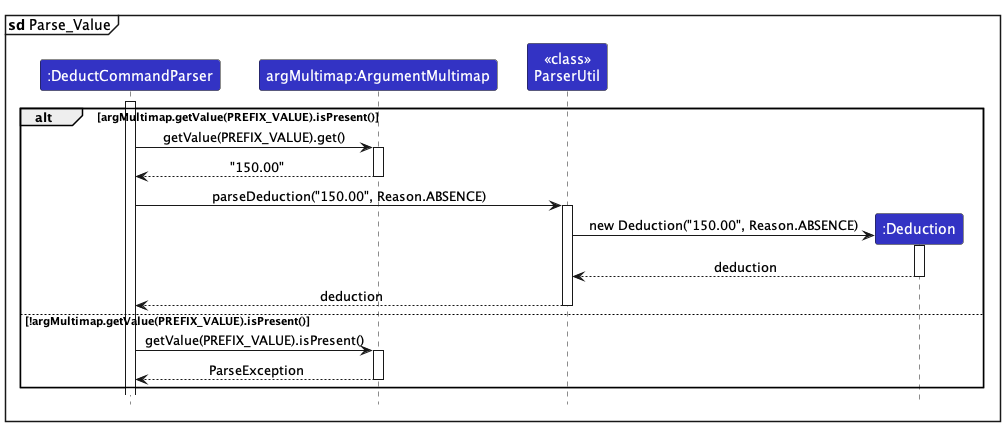

The diagram above was rendered by PlantUML. Its source (embedded in the PNG):
@startuml
!include style.puml
skinparam ArrowFontStyle plain

mainframe **sd** Parse_Value

participant ":DeductCommandParser" as DeductCommandParser LOGIC_COLOR
participant "argMultimap:ArgumentMultimap" as ArgMultimap LOGIC_COLOR
participant "<<class>>\nParserUtil" as ParserUtil LOGIC_COLOR
participant ":Deduction" as Deduction LOGIC_COLOR

activate DeductCommandParser

alt argMultimap.getValue(PREFIX_VALUE).isPresent()
    DeductCommandParser -> ArgMultimap : getValue(PREFIX_VALUE).get()
    activate ArgMultimap
    ArgMultimap --> DeductCommandParser : "150.00"
    deactivate ArgMultimap
    DeductCommandParser -> ParserUtil : parseDeduction("150.00", Reason.ABSENCE)
    activate ParserUtil
    create Deduction
    ParserUtil -> Deduction : new Deduction("150.00", Reason.ABSENCE)
    activate Deduction
    Deduction --> ParserUtil : deduction
    deactivate Deduction
    ParserUtil --> DeductCommandParser : deduction
    deactivate ParserUtil
else !argMultimap.getValue(PREFIX_VALUE).isPresent()
    DeductCommandParser -> ArgMultimap : getValue(PREFIX_VALUE).isPresent()
    activate ArgMultimap
    ArgMultimap --> DeductCommandParser : ParseException
    deactivate ArgMultimap
end


@enduml